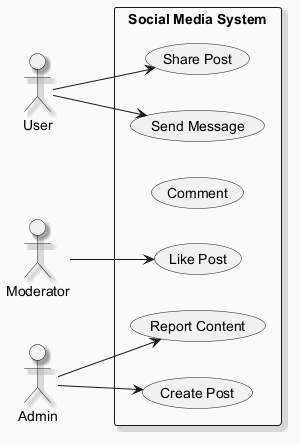

The diagram above was rendered by PlantUML. Its source (embedded in the PNG):
@startuml
skinparam backgroundColor #FAFAFA
skinparam classBackgroundColor #FFF3E0
skinparam classBorderColor #E65100
skinparam shadowing true
left to right direction
actor "User" as User
actor "Moderator" as Moderator
actor "Admin" as Admin
rectangle "Social Media System" {
  usecase "Create Post" as UC_CreatePost
  usecase "Share Post" as UC_SharePost
  usecase "Comment" as UC_Comment
  usecase "Report Content" as UC_ReportContent
  usecase "Send Message" as UC_SendMessage
  usecase "Like Post" as UC_LikePost
}
User --> UC_SharePost
User --> UC_SendMessage
Moderator --> UC_LikePost
Admin --> UC_ReportContent
Admin --> UC_CreatePost
@enduml